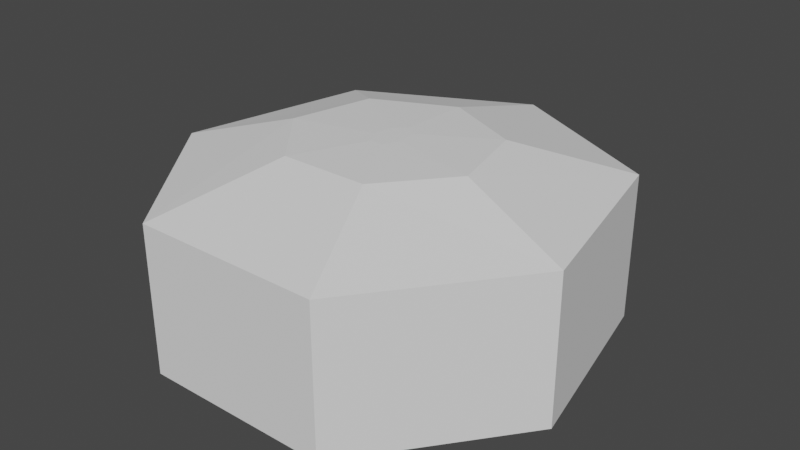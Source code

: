 # Source: Bowl_2.blend  (saved by Blender 3.3.6; exported with 4.5.12 LTS)
import bpy
from mathutils import Matrix  # noqa: F401  (used for matrix-valued properties, if any)

bpy.ops.wm.read_factory_settings(use_empty=True)
scene = bpy.context.scene
scene.name = 'Scene'

# ---- collections
col_collection = bpy.data.collections.new('Collection'); scene.collection.children.link(col_collection)

# ---- world
world_world = bpy.data.worlds.new('World'); scene.world = world_world
world_world.use_nodes = True; world_world.node_tree.nodes.clear()
_N = world_world.node_tree.nodes; _L = world_world.node_tree.links
n0 = _N.new('ShaderNodeOutputWorld'); n0.name = 'World Output'; n0.location = (300, 300)
n1 = _N.new('ShaderNodeBackground'); n1.name = 'Background'; n1.location = (10, 300)
n1.inputs[0].default_value = (0.05088, 0.05088, 0.05088, 1.0)
_L.new(n1.outputs[0], n0.inputs[0])
n0.is_active_output = True
world_world.color = (0.05088, 0.05088, 0.05088)
world_world.use_sun_shadow = False
world_world.sun_shadow_jitter_overblur = 0.0

# ---- meshes
me_sphere = bpy.data.meshes.new('Sphere')
me_sphere.from_pydata([(-9.067e-10, 0.03991, 0.03496), (1.854e-09, 0.1709, 0.0309), (6.611e-09, 0.3952, -0.0309), (1.042e-08, 0.1749, -0.01428), (0.01986, 0.02488, 0.03496), (0.1391, 0.1066, 0.0309), (0.2968, 0.2464, -0.0309), (0.171, 0.109, -0.01428), (0.02476, -0.00888, 0.03496), (0.1735, -0.03804, 0.0309), (0.3702, -0.08793, -0.0309), (0.2133, -0.03892, -0.01428), (0.01102, -0.03596, 0.03496), (0.0772, -0.154, 0.0309), (0.1647, -0.356, -0.0309), (0.09492, -0.1576, -0.01428), (-0.01102, -0.03596, 0.03496), (-0.0772, -0.154, 0.0309), (-0.1647, -0.356, -0.0309), (-0.09492, -0.1576, -0.01428), (-0.02476, -0.00888, 0.03496), (-0.1735, -0.03804, 0.0309), (-0.3702, -0.08793, -0.0309), (-0.2133, -0.03892, -0.01428), (-0.01986, 0.02488, 0.03496), (-0.1391, 0.1066, 0.0309), (-0.2968, 0.2464, -0.0309), (-0.171, 0.109, -0.01428), (8.518e-09, 0.285, -0.02985), (0.2339, 0.1777, -0.02985), (0.2917, -0.06343, -0.02985), (0.1298, -0.2568, -0.02985), (-0.1298, -0.2568, -0.02985), (-0.2917, -0.06343, -0.02985), (-0.2339, 0.1777, -0.02985), (7.564e-09, 0.3401, -0.03037), (0.2654, 0.212, -0.03037), (0.3309, -0.07568, -0.03037), (0.1473, -0.3064, -0.03037), (-0.1473, -0.3064, -0.03037), (-0.3309, -0.07568, -0.03037), (-0.2654, 0.212, -0.03037), (6.933e-09, 0.3952, -0.289), (0.2968, 0.2464, -0.289), (0.3702, -0.08793, -0.289), (0.1647, -0.356, -0.289), (-0.1647, -0.356, -0.289), (-0.3702, -0.08793, -0.289), (-0.2968, 0.2464, -0.289), (7.886e-09, 0.3401, -0.2884), (0.2654, 0.212, -0.2884), (0.3309, -0.07568, -0.2884), (0.1473, -0.3064, -0.2884), (-0.1473, -0.3064, -0.2884), (-0.3309, -0.07568, -0.2884), (-0.2654, 0.212, -0.2884)], [], [(40, 39, 53, 54), (1, 0, 4, 5), (2, 1, 5, 6), (6, 5, 9, 10), (18, 22, 47, 46), (5, 4, 8, 9), (10, 9, 13, 14), (22, 26, 48, 47), (9, 8, 12, 13), (14, 13, 17, 18), (41, 40, 54, 55), (13, 12, 16, 17), (18, 17, 21, 22), (35, 41, 55, 49), (17, 16, 20, 21), (22, 21, 25, 26), (3, 7, 11, 15, 19, 23, 27), (36, 35, 49, 50), (21, 20, 24, 25), (26, 25, 1, 2), (26, 2, 42, 48), (25, 24, 0, 1), (4, 0, 24, 20, 16, 12, 8), (27, 34, 28, 3), (23, 33, 34, 27), (19, 32, 33, 23), (15, 31, 32, 19), (11, 30, 31, 15), (7, 29, 30, 11), (3, 28, 29, 7), (34, 41, 35, 28), (33, 40, 41, 34), (32, 39, 40, 33), (31, 38, 39, 32), (30, 37, 38, 31), (29, 36, 37, 30), (28, 35, 36, 29), (49, 42, 43, 50), (50, 43, 44, 51), (51, 44, 45, 52), (52, 45, 46, 53), (53, 46, 47, 54), (54, 47, 48, 55), (55, 48, 42, 49), (14, 18, 46, 45), (10, 14, 45, 44), (39, 38, 52, 53), (6, 10, 44, 43), (38, 37, 51, 52), (2, 6, 43, 42), (37, 36, 50, 51)])
_uv = me_sphere.uv_layers.new(name='UVMap')
_uv.uv.foreach_set('vector', [2.235e-08, 0.35, 0.1429, 0.35, 0.1429, 0.35, 2.235e-08, 0.35, 0.7143, 0.6, 0.7143, 0.8, 0.5714, 0.8, 0.5714, 0.6, 0.7143, 0.4, 0.7143, 0.6, 0.5714, 0.6, 0.5714, 0.4, 0.5714, 0.4, 0.5714, 0.6, 0.4286, 0.6, 0.4286, 0.4, 0.1429, 0.4, 2.98e-08, 0.4, 2.98e-08, 0.4, 0.1429, 0.4, 0.5714, 0.6, 0.5714, 0.8, 0.4286, 0.8, 0.4286, 0.6, 0.4286, 0.4, 0.4286, 0.6, 0.2857, 0.6, 0.2857, 0.4, 1.0, 0.4, 0.8571, 0.4, 0.8571, 0.4, 1.0, 0.4, 0.4286, 0.6, 0.4286, 0.8, 0.2857, 0.8, 0.2857, 0.6, 0.2857, 0.4, 0.2857, 0.6, 0.1429, 0.6, 0.1429, 0.4, 0.8571, 0.35, 1.0, 0.35, 1.0, 0.35, 0.8571, 0.35, 0.2857, 0.6, 0.2857, 0.8, 0.1429, 0.8, 0.1429, 0.6, 0.1429, 0.4, 0.1429, 0.6, 2.98e-08, 0.6, 2.98e-08, 0.4, 0.7143, 0.35, 0.8571, 0.35, 0.8571, 0.35, 0.7143, 0.35, 0.1429, 0.6, 0.1429, 0.8, 0.0, 0.8, 2.98e-08, 0.6, 1.0, 0.4, 1.0, 0.6, 0.8571, 0.6, 0.8571, 0.4, 0.7143, 0.2, 0.5714, 0.2, 0.4286, 0.2, 0.2857, 0.2, 0.1429, 0.2, 1.0, 0.2, 0.8571, 0.2, 0.5714, 0.35, 0.7143, 0.35, 0.7143, 0.35, 0.5714, 0.35, 1.0, 0.6, 1.0, 0.8, 0.8571, 0.8, 0.8571, 0.6, 0.8571, 0.4, 0.8571, 0.6, 0.7143, 0.6, 0.7143, 0.4, 0.8571, 0.4, 0.7143, 0.4, 0.7143, 0.4, 0.8571, 0.4, 0.8571, 0.6, 0.8571, 0.8, 0.7143, 0.8, 0.7143, 0.6, 0.5714, 0.8, 0.7143, 0.8, 0.8571, 0.8, 0.0, 0.8, 0.1429, 0.8, 0.2857, 0.8, 0.4286, 0.8, 0.8571, 0.2, 0.8571, 0.3, 0.7143, 0.3, 0.7143, 0.2, 1.0, 0.2, 1.0, 0.3, 0.8571, 0.3, 0.8571, 0.2, 0.1429, 0.2, 0.1429, 0.3, 1.49e-08, 0.3, 0.0, 0.2, 0.2857, 0.2, 0.2857, 0.3, 0.1429, 0.3, 0.1429, 0.2, 0.4286, 0.2, 0.4286, 0.3, 0.2857, 0.3, 0.2857, 0.2, 0.5714, 0.2, 0.5714, 0.3, 0.4286, 0.3, 0.4286, 0.2, 0.7143, 0.2, 0.7143, 0.3, 0.5714, 0.3, 0.5714, 0.2, 0.8571, 0.3, 0.8571, 0.35, 0.7143, 0.35, 0.7143, 0.3, 1.0, 0.3, 1.0, 0.35, 0.8571, 0.35, 0.8571, 0.3, 0.1429, 0.3, 0.1429, 0.35, 2.235e-08, 0.35, 1.49e-08, 0.3, 0.2857, 0.3, 0.2857, 0.35, 0.1429, 0.35, 0.1429, 0.3, 0.4286, 0.3, 0.4286, 0.35, 0.2857, 0.35, 0.2857, 0.3, 0.5714, 0.3, 0.5714, 0.35, 0.4286, 0.35, 0.4286, 0.3, 0.7143, 0.3, 0.7143, 0.35, 0.5714, 0.35, 0.5714, 0.3, 0.7143, 0.35, 0.7143, 0.4, 0.5714, 0.4, 0.5714, 0.35, 0.5714, 0.35, 0.5714, 0.4, 0.4286, 0.4, 0.4286, 0.35, 0.4286, 0.35, 0.4286, 0.4, 0.2857, 0.4, 0.2857, 0.35, 0.2857, 0.35, 0.2857, 0.4, 0.1429, 0.4, 0.1429, 0.35, 0.1429, 0.35, 0.1429, 0.4, 2.98e-08, 0.4, 2.235e-08, 0.35, 1.0, 0.35, 1.0, 0.4, 0.8571, 0.4, 0.8571, 0.35, 0.8571, 0.35, 0.8571, 0.4, 0.7143, 0.4, 0.7143, 0.35, 0.2857, 0.4, 0.1429, 0.4, 0.1429, 0.4, 0.2857, 0.4, 0.4286, 0.4, 0.2857, 0.4, 0.2857, 0.4, 0.4286, 0.4, 0.1429, 0.35, 0.2857, 0.35, 0.2857, 0.35, 0.1429, 0.35, 0.5714, 0.4, 0.4286, 0.4, 0.4286, 0.4, 0.5714, 0.4, 0.2857, 0.35, 0.4286, 0.35, 0.4286, 0.35, 0.2857, 0.35, 0.7143, 0.4, 0.5714, 0.4, 0.5714, 0.4, 0.7143, 0.4, 0.4286, 0.35, 0.5714, 0.35, 0.5714, 0.35, 0.4286, 0.35])
me_sphere.update()

# ---- objects
ob_sphere = bpy.data.objects.new('Sphere', me_sphere)

# ---- transforms, parenting, visibility, modifiers, constraints
ob_sphere.location = (0.0, 0.0, 0.0)

# ---- collection membership
col_collection.objects.link(ob_sphere)

# ---- scene / render settings (as saved in the file)
scene.frame_start = 1; scene.frame_end = 250; scene.frame_set(1)
scene.render.engine = 'BLENDER_EEVEE_NEXT'
scene.cycles.sampling_pattern = 'TABULATED_SOBOL'
scene.cycles.use_light_tree = False
scene.view_settings.view_transform = 'Filmic'
bpy.context.view_layer.update()

# ---- added for rendering (the .blend has no active camera and no usable light): camera, sun
cam_auto = bpy.data.cameras.new('AutoCamera')
cam_auto.lens = 50.0
cam_auto.sensor_width = 36.0
cam_auto.clip_end = 1000.0
ob_auto_camera = bpy.data.objects.new('AutoCamera', cam_auto)
scene.collection.objects.link(ob_auto_camera)
ob_auto_camera.location = (1.02081, -1.2054, 0.689642)
ob_auto_camera.rotation_euler = (1.09748, -7.21219e-08, 0.694738)
scene.camera = ob_auto_camera
light_auto_sun = bpy.data.lights.new('AutoSun', 'SUN')
light_auto_sun.energy = 3.0
light_auto_sun.angle = 0.0523599
ob_auto_sun = bpy.data.objects.new('AutoSun', light_auto_sun)
scene.collection.objects.link(ob_auto_sun)
ob_auto_sun.rotation_euler = (0.872665, 0.174533, 0.523599)
bpy.context.view_layer.update()
